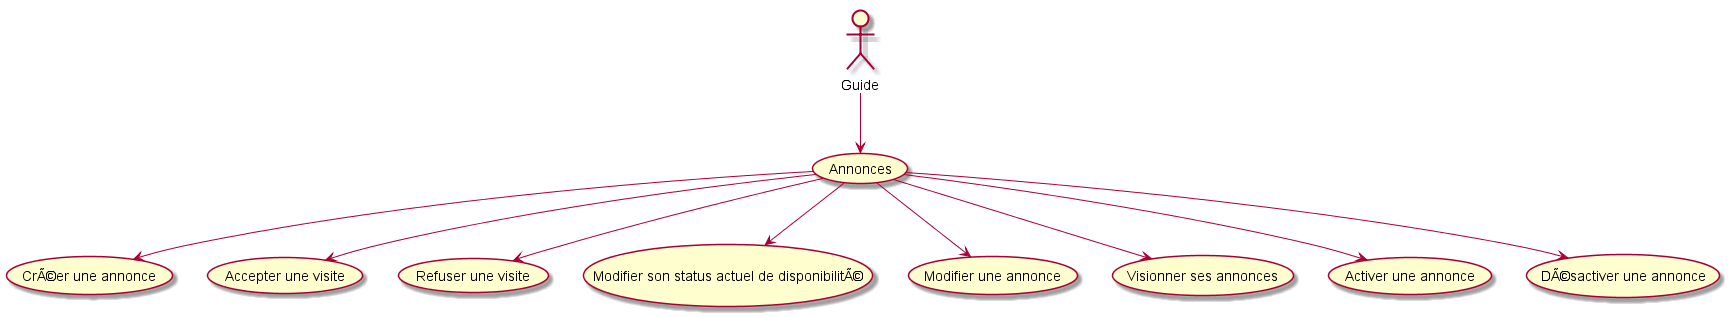

The diagram above was rendered by PlantUML. Its source (embedded in the PNG):
@startuml
'default
top to bottom direction

Guide --> (Annonces)
(Annonces) --> (Créer une annonce)
(Annonces) --> (Accepter une visite)
(Annonces) --> (Refuser une visite)
(Annonces) --> (Modifier son status actuel de disponibilité)
(Annonces) --> (Modifier une annonce)
(Annonces) --> (Visionner ses annonces)
(Annonces) --> (Activer une annonce)
(Annonces) --> (Désactiver une annonce)

@enduml